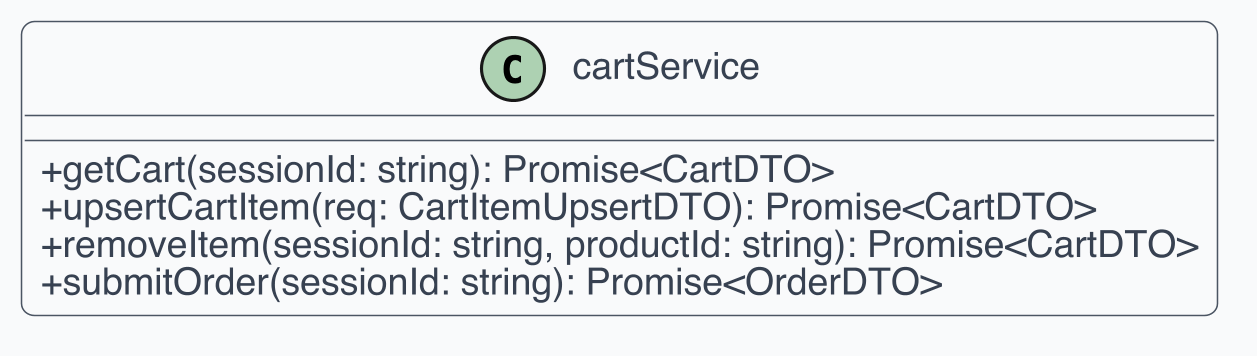

The diagram above was rendered by PlantUML. Its source (embedded in the PNG):
@startuml
!include _style.iuml
class cartService {
  +getCart(sessionId: string): Promise<CartDTO>
  +upsertCartItem(req: CartItemUpsertDTO): Promise<CartDTO>
  +removeItem(sessionId: string, productId: string): Promise<CartDTO>
  +submitOrder(sessionId: string): Promise<OrderDTO>
}
@enduml